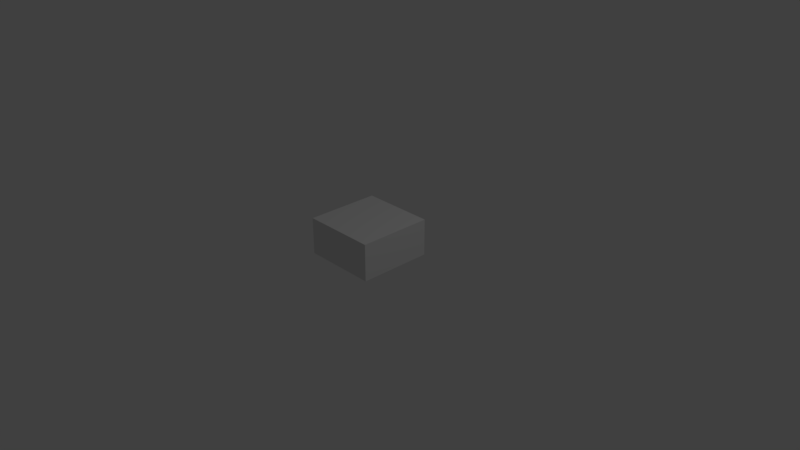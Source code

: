 # Source: Computer.blend  (saved by Blender 2.78.0; exported with 4.5.12 LTS)
import bpy
from mathutils import Matrix  # noqa: F401  (used for matrix-valued properties, if any)

bpy.ops.wm.read_factory_settings(use_empty=True)
scene = bpy.context.scene
scene.name = 'Scene'

# ---- collections
col_collection_1 = bpy.data.collections.new('Collection 1'); scene.collection.children.link(col_collection_1)

# ---- materials (node trees are filled in below, after node groups)
mat_material = bpy.data.materials.new('Material')
mat_material.alpha_threshold = 0.0
mat_material.use_transparent_shadow = False
mat_material.roughness = 0.5
mat_material.line_color = (0.0, 0.0, 0.0, 1.0)

# ---- material node trees

# ---- world
world_world = bpy.data.worlds.new('World'); scene.world = world_world
world_world.color = (0.05088, 0.05088, 0.05088)
world_world.use_sun_shadow = False
world_world.sun_shadow_jitter_overblur = 0.0
world_world.cycles.sampling_method = 'MANUAL'

# ---- cameras
cam_camera = bpy.data.cameras.new('Camera')
cam_camera.clip_end = 100.0
cam_camera.lens = 35.0
cam_camera.sensor_width = 32.0
cam_camera.sensor_height = 18.0
cam_camera.ortho_scale = 7.314
cam_camera.dof.focus_distance = 0.0
cam_camera.dof.aperture_fstop = 128.0

# ---- lights
light_lamp = bpy.data.lights.new('Lamp', 'POINT')
light_lamp.transmission_factor = 0.0
light_lamp.cutoff_distance = 30.0
light_lamp.energy = 100.0
light_lamp.shadow_buffer_clip_start = 1.001
light_lamp.shadow_soft_size = 0.1
light_lamp.shadow_maximum_resolution = 0.006
light_lamp.use_absolute_resolution = True

# ---- meshes
me_cube_001 = bpy.data.meshes.new('Cube.001')
me_cube_001.from_pydata([(-1.0, -1.0, -1.0), (-1.0, -1.0, 1.0), (-1.0, 1.0, -1.0), (-1.0, 1.0, 1.0), (1.0, -1.0, -1.0), (1.0, -1.0, 1.0), (1.0, 1.0, -1.0), (1.0, 1.0, 1.0)], [], [(0, 1, 3, 2), (2, 3, 7, 6), (6, 7, 5, 4), (4, 5, 1, 0), (2, 6, 4, 0), (7, 3, 1, 5)])
me_cube_001.use_remesh_preserve_volume = False
me_cube_001.use_remesh_preserve_attributes = False
me_cube_001.use_mirror_vertex_groups = False
me_cube_001.update()
me_cube = bpy.data.meshes.new('Cube')
me_cube.from_pydata([(0.2289, -0.8246, -1.0), (-0.7711, -0.8246, -1.0), (-0.7711, -0.4246, -1.0), (0.2289, -0.4246, -1.0), (0.2289, -0.8246, -0.008312), (-0.7711, -0.8246, -0.008312), (-0.7711, -0.4246, -0.008312), (0.2289, -0.4246, -0.008312), (-0.1247, 0.1938, -1.04), (-0.1247, 0.4491, -1.04), (0.002949, 0.3215, -1.04), (-0.2524, 0.3215, -1.04), (-0.1247, 0.3215, -0.9003), (-0.07474, -0.1893, -0.9003), (-0.07474, 0.8322, -0.9003), (-0.07474, -0.1893, -0.3307), (-0.07474, 0.8322, -0.3307), (-0.1747, 0.8322, -0.3307), (-0.1747, -0.1893, -0.3307), (-0.1747, 0.8322, -0.9003), (-0.1747, -0.1893, -0.9003), (0.6056, 0.8002, -1.0), (0.8049, 0.6141, -1.0), (0.8049, -0.1859, -1.0), (0.6049, 0.6141, -0.9638), (0.6049, -0.1859, -0.9638), (0.8063, 0.6141, -0.9919), (0.8063, -0.1859, -0.9919), (0.6063, 0.6141, -0.9557), (0.6063, -0.1859, -0.9557), (0.8035, 0.7218, -1.0), (0.6056, 0.7218, -1.0), (0.8035, 0.8002, -1.0), (0.6056, 0.8002, -0.9765), (0.8035, 0.7218, -0.9765), (0.6056, 0.7218, -0.9765), (0.8035, 0.8002, -0.9765)], [], [(3, 0, 1, 2), (7, 6, 5, 4), (3, 2, 6, 7), (2, 1, 5, 6), (1, 0, 4, 5), (0, 3, 7, 4), (15, 16, 17, 18), (14, 19, 17, 16), (13, 15, 18, 20), (13, 20, 19, 14), (17, 19, 20, 18), (10, 9, 12), (10, 12, 8), (11, 8, 12), (11, 12, 9), (15, 13, 14, 16), (22, 23, 25, 24), (26, 28, 29, 27), (24, 28, 26, 22), (25, 29, 28, 24), (23, 27, 29, 25), (22, 26, 27, 23), (30, 32, 36, 34), (31, 35, 33, 21), (30, 31, 35, 34), (21, 32, 36, 33), (33, 35, 34, 36)])
_uv = me_cube.uv_layers.new(name='UVMap')
_uv.uv.foreach_set('vector', [0.0, 0.0, 1.0, 0.0, 1.0, 1.0, 0.0, 1.0, 0.0, 0.0, 1.0, 0.0, 1.0, 1.0, 0.0, 1.0, 0.0, 0.0, 1.0, 0.0, 1.0, 1.0, 0.0, 1.0, 0.0, 0.0, 1.0, 0.0, 1.0, 1.0, 0.0, 1.0, 0.0, 0.0, 1.0, 0.0, 1.0, 1.0, 0.0, 1.0, 0.0, 0.0, 1.0, 0.0, 1.0, 1.0, 0.0, 1.0, 0.0, 0.0, 1.0, 0.0, 1.0, 1.0, 0.0, 1.0, 0.0, 0.0, 1.0, 0.0, 1.0, 1.0, 0.0, 1.0, 0.0, 0.0, 1.0, 0.0, 1.0, 1.0, 0.0, 1.0, 0.0, 0.0, 1.0, 0.0, 1.0, 1.0, 0.0, 1.0, 0.0, 0.0, 1.0, 0.0, 1.0, 1.0, 0.0, 1.0, 0.0001124, 0.6582, 0.0001123, 0.0001131, 0.3292, 0.3292, 0.0001124, 0.6582, 0.3292, 0.3292, 0.6582, 0.6582, 0.6582, 0.0001123, 0.6582, 0.6582, 0.3292, 0.3292, 0.6582, 0.0001123, 0.3292, 0.3292, 0.0001123, 0.0001131, 0.0, 0.0, 1.0, 0.0, 1.0, 1.0, 0.0, 1.0, 0.0, 0.0, 0.0, 1.0, 1.0, 1.0, 1.0, 0.0, 0.0, 0.0, 0.0, 1.0, 1.0, 1.0, 1.0, 0.0, 0.0, 0.0, 0.0, 1.0, 1.0, 1.0, 1.0, 0.0, 0.0, 0.0, 0.0, 1.0, 1.0, 1.0, 1.0, 0.0, 0.0, 0.0, 0.0, 1.0, 1.0, 1.0, 1.0, 0.0, 0.0, 0.0, 0.0, 1.0, 1.0, 1.0, 1.0, 0.0, 0.6178, 0.6612, 0.6323, 0.9999, 0.5304, 0.9179, 0.5478, 0.7214, 0.04189, 0.6585, 0.1118, 0.7358, 0.1053, 0.9344, 0.0001123, 0.9999, 0.6178, 0.6612, 0.04189, 0.6585, 0.1118, 0.7358, 0.5478, 0.7214, 0.0001123, 0.9999, 0.6323, 0.9999, 0.5304, 0.9179, 0.1053, 0.9344, 0.1053, 0.9344, 0.1118, 0.7358, 0.5478, 0.7214, 0.5304, 0.9179])
me_cube.materials.append(mat_material)
me_cube.use_remesh_preserve_volume = False
me_cube.use_remesh_preserve_attributes = False
me_cube.use_mirror_vertex_groups = False
me_cube.update()

# ---- objects
ob_collision = bpy.data.objects.new('Collision', me_cube_001)
ob_computer = bpy.data.objects.new('Computer', me_cube)
ob_lamp = bpy.data.objects.new('Lamp', light_lamp)
ob_camera = bpy.data.objects.new('Camera', cam_camera)

# ---- transforms, parenting, visibility, modifiers, constraints
ob_collision.location = (0.0, 0.0, 0.25)
ob_collision.scale = (0.5, 0.5, 0.25)
ob_collision.hide_viewport = True
ob_collision.lineart.crease_threshold = 0.0
ob_computer.location = (0.0, 0.0, 0.5)
ob_computer.scale = (0.5, 0.5, 0.5)
ob_computer.lock_rotations_4d = False
ob_computer.empty_display_type = 'ARROWS'
ob_computer.lineart.crease_threshold = 0.0
ob_lamp.location = (4.076, 1.005, 5.904)
ob_lamp.rotation_euler = (0.6503, 0.05522, 1.866)
ob_lamp.lock_rotations_4d = False
ob_lamp.empty_display_type = 'ARROWS'
ob_lamp.color = (0.0, 0.0, 0.0, 0.0)
ob_lamp.lineart.crease_threshold = 0.0
ob_camera.location = (7.481, -6.508, 5.344)
ob_camera.rotation_euler = (1.109, 0.0, 0.8149)
ob_camera.lock_rotations_4d = False
ob_camera.empty_display_type = 'ARROWS'
ob_camera.color = (0.0, 0.0, 0.0, 0.0)
ob_camera.display_type = 'WIRE'
ob_camera.lineart.crease_threshold = 0.0

# ---- collection membership
col_collection_1.objects.link(ob_collision)
col_collection_1.objects.link(ob_computer)
col_collection_1.objects.link(ob_lamp)
col_collection_1.objects.link(ob_camera)

# ---- scene / render settings (as saved in the file)
scene.camera = ob_camera
scene.frame_start = 1; scene.frame_end = 250; scene.frame_set(60)
scene.render.engine = 'BLENDER_EEVEE_NEXT'
scene.render.resolution_percentage = 50
scene.render.dither_intensity = 0.0
scene.cycles.use_denoising = False
scene.cycles.samples = 128
scene.cycles.sampling_pattern = 'TABULATED_SOBOL'
scene.cycles.light_sampling_threshold = 0.0
scene.cycles.use_adaptive_sampling = False
scene.cycles.use_light_tree = False
scene.cycles.blur_glossy = 0.0
scene.cycles.sample_clamp_indirect = 0.0
scene.view_settings.view_transform = 'Standard'
bpy.context.view_layer.update()
